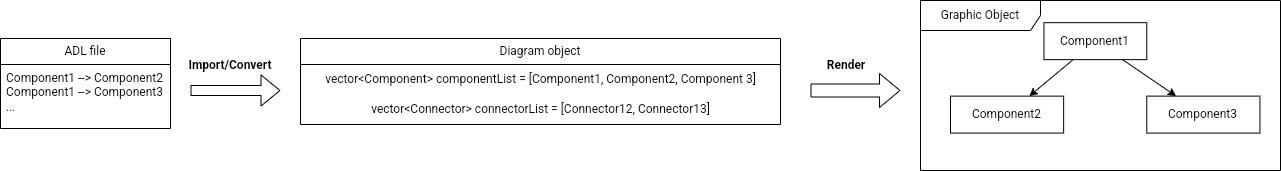

The diagram above was exported from draw.io. Its source (the exported page's mxGraphModel, read from the mxfile embedded in the PNG):
<mxGraphModel dx="1206" dy="655" grid="1" gridSize="10" guides="1" tooltips="1" connect="1" arrows="1" fold="1" page="1" pageScale="1" pageWidth="850" pageHeight="1100" math="0" shadow="0">
  <root>
    <mxCell id="0" />
    <mxCell id="1" parent="0" />
    <mxCell id="SzpcimQVXC5Mvg5-tODH-6" value="ADL file" style="swimlane;fontStyle=0;childLayout=stackLayout;horizontal=1;startSize=26;fillColor=none;horizontalStack=0;resizeParent=1;resizeParentMax=0;resizeLast=0;collapsible=1;marginBottom=0;whiteSpace=wrap;html=1;" vertex="1" parent="1">
      <mxGeometry x="40" y="138" width="170" height="90" as="geometry" />
    </mxCell>
    <mxCell id="SzpcimQVXC5Mvg5-tODH-7" value="Component1 --&amp;gt; Component2&lt;br&gt;Component1 --&amp;gt; Component3&lt;br&gt;..." style="text;strokeColor=none;fillColor=none;align=left;verticalAlign=top;spacingLeft=4;spacingRight=4;overflow=hidden;rotatable=0;points=[[0,0.5],[1,0.5]];portConstraint=eastwest;whiteSpace=wrap;html=1;" vertex="1" parent="SzpcimQVXC5Mvg5-tODH-6">
      <mxGeometry y="26" width="170" height="64" as="geometry" />
    </mxCell>
    <mxCell id="SzpcimQVXC5Mvg5-tODH-37" value="" style="group" vertex="1" connectable="0" parent="1">
      <mxGeometry x="960" y="100" width="360" height="170" as="geometry" />
    </mxCell>
    <mxCell id="SzpcimQVXC5Mvg5-tODH-31" value="Graphic Object" style="shape=umlFrame;whiteSpace=wrap;html=1;pointerEvents=0;width=120;height=30;" vertex="1" parent="SzpcimQVXC5Mvg5-tODH-37">
      <mxGeometry width="360" height="170" as="geometry" />
    </mxCell>
    <mxCell id="SzpcimQVXC5Mvg5-tODH-32" value="Component1" style="html=1;whiteSpace=wrap;" vertex="1" parent="SzpcimQVXC5Mvg5-tODH-37">
      <mxGeometry x="123.42857142857142" y="22.173913043478255" width="102.85714285714285" height="36.95652173913043" as="geometry" />
    </mxCell>
    <mxCell id="SzpcimQVXC5Mvg5-tODH-33" value="Component2" style="html=1;whiteSpace=wrap;" vertex="1" parent="SzpcimQVXC5Mvg5-tODH-37">
      <mxGeometry x="30.00285714285714" y="95.62233825051757" width="113.14285714285714" height="36.95652173913043" as="geometry" />
    </mxCell>
    <mxCell id="SzpcimQVXC5Mvg5-tODH-35" style="rounded=0;orthogonalLoop=1;jettySize=auto;html=1;" edge="1" parent="SzpcimQVXC5Mvg5-tODH-37" source="SzpcimQVXC5Mvg5-tODH-32" target="SzpcimQVXC5Mvg5-tODH-33">
      <mxGeometry relative="1" as="geometry" />
    </mxCell>
    <mxCell id="SzpcimQVXC5Mvg5-tODH-34" value="Component3" style="html=1;whiteSpace=wrap;" vertex="1" parent="SzpcimQVXC5Mvg5-tODH-37">
      <mxGeometry x="226.28571428571428" y="95.62233825051757" width="113.14285714285714" height="36.95652173913043" as="geometry" />
    </mxCell>
    <mxCell id="SzpcimQVXC5Mvg5-tODH-36" style="rounded=0;orthogonalLoop=1;jettySize=auto;html=1;" edge="1" parent="SzpcimQVXC5Mvg5-tODH-37" source="SzpcimQVXC5Mvg5-tODH-32" target="SzpcimQVXC5Mvg5-tODH-34">
      <mxGeometry relative="1" as="geometry" />
    </mxCell>
    <mxCell id="SzpcimQVXC5Mvg5-tODH-17" value="Diagram object" style="swimlane;fontStyle=0;childLayout=stackLayout;horizontal=1;startSize=26;fillColor=none;horizontalStack=0;resizeParent=1;resizeParentMax=0;resizeLast=0;collapsible=1;marginBottom=0;whiteSpace=wrap;html=1;" vertex="1" parent="1">
      <mxGeometry x="340" y="138" width="480" height="86" as="geometry" />
    </mxCell>
    <mxCell id="SzpcimQVXC5Mvg5-tODH-21" value="vector&amp;lt;Component&amp;gt; componentList = [Component1, Component2, Component 3]" style="text;html=1;align=center;verticalAlign=middle;resizable=0;points=[];autosize=1;strokeColor=none;fillColor=none;" vertex="1" parent="SzpcimQVXC5Mvg5-tODH-17">
      <mxGeometry y="26" width="480" height="30" as="geometry" />
    </mxCell>
    <mxCell id="SzpcimQVXC5Mvg5-tODH-22" value="vector&amp;lt;Connector&amp;gt; connectorList = [Connector12, Connector13]" style="text;html=1;align=center;verticalAlign=middle;resizable=0;points=[];autosize=1;strokeColor=none;fillColor=none;" vertex="1" parent="SzpcimQVXC5Mvg5-tODH-17">
      <mxGeometry y="56" width="480" height="30" as="geometry" />
    </mxCell>
    <mxCell id="SzpcimQVXC5Mvg5-tODH-38" style="rounded=0;orthogonalLoop=1;jettySize=auto;html=1;shape=flexArrow;" edge="1" parent="1">
      <mxGeometry relative="1" as="geometry">
        <mxPoint x="230" y="190" as="sourcePoint" />
        <mxPoint x="320" y="190" as="targetPoint" />
      </mxGeometry>
    </mxCell>
    <mxCell id="SzpcimQVXC5Mvg5-tODH-41" value="" style="shape=flexArrow;endArrow=classic;html=1;rounded=0;width=13;endSize=6.5;" edge="1" parent="1">
      <mxGeometry width="50" height="50" relative="1" as="geometry">
        <mxPoint x="850" y="190" as="sourcePoint" />
        <mxPoint x="940" y="190" as="targetPoint" />
      </mxGeometry>
    </mxCell>
    <mxCell id="SzpcimQVXC5Mvg5-tODH-43" value="Import/Convert" style="text;html=1;strokeColor=none;fillColor=none;align=center;verticalAlign=middle;whiteSpace=wrap;rounded=0;fontStyle=1" vertex="1" parent="1">
      <mxGeometry x="240" y="150" width="60" height="30" as="geometry" />
    </mxCell>
    <mxCell id="SzpcimQVXC5Mvg5-tODH-45" value="&lt;b&gt;Render&lt;/b&gt;" style="text;html=1;strokeColor=none;fillColor=none;align=center;verticalAlign=middle;whiteSpace=wrap;rounded=0;" vertex="1" parent="1">
      <mxGeometry x="856" y="150" width="60" height="30" as="geometry" />
    </mxCell>
  </root>
</mxGraphModel>